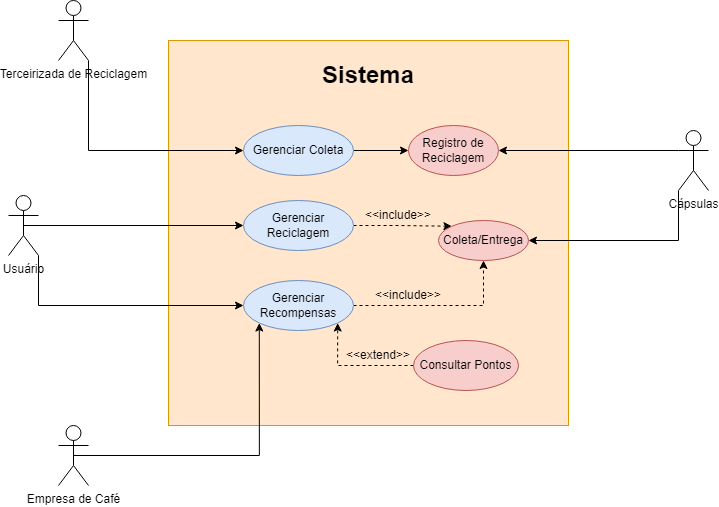

The diagram above was exported from draw.io. Its source (the exported page's mxGraphModel, read from the mxfile embedded in the PNG):
<mxGraphModel dx="1134" dy="637" grid="1" gridSize="10" guides="1" tooltips="1" connect="1" arrows="1" fold="1" page="1" pageScale="1" pageWidth="827" pageHeight="1169" math="0" shadow="0">
  <root>
    <mxCell id="0" />
    <mxCell id="1" parent="0" />
    <mxCell id="IywZkA4fidltLhhHEJf_-6" value="" style="html=1;whiteSpace=wrap;fillColor=#ffe6cc;strokeColor=#d79b00;align=left;" vertex="1" parent="1">
      <mxGeometry x="250" y="80" width="400" height="385" as="geometry" />
    </mxCell>
    <mxCell id="IywZkA4fidltLhhHEJf_-119" style="edgeStyle=orthogonalEdgeStyle;rounded=0;orthogonalLoop=1;jettySize=auto;html=1;exitX=1;exitY=1;exitDx=0;exitDy=0;exitPerimeter=0;entryX=0;entryY=0.5;entryDx=0;entryDy=0;" edge="1" parent="1" source="IywZkA4fidltLhhHEJf_-1" target="IywZkA4fidltLhhHEJf_-112">
      <mxGeometry relative="1" as="geometry" />
    </mxCell>
    <mxCell id="IywZkA4fidltLhhHEJf_-1" value="Terceirizada de Reciclagem" style="shape=umlActor;verticalLabelPosition=bottom;verticalAlign=top;html=1;" vertex="1" parent="1">
      <mxGeometry x="140" y="40" width="30" height="60" as="geometry" />
    </mxCell>
    <mxCell id="IywZkA4fidltLhhHEJf_-121" style="edgeStyle=orthogonalEdgeStyle;rounded=0;orthogonalLoop=1;jettySize=auto;html=1;exitX=0.5;exitY=0.5;exitDx=0;exitDy=0;exitPerimeter=0;entryX=0;entryY=0.5;entryDx=0;entryDy=0;" edge="1" parent="1" source="IywZkA4fidltLhhHEJf_-2" target="IywZkA4fidltLhhHEJf_-114">
      <mxGeometry relative="1" as="geometry" />
    </mxCell>
    <mxCell id="IywZkA4fidltLhhHEJf_-128" style="edgeStyle=orthogonalEdgeStyle;rounded=0;orthogonalLoop=1;jettySize=auto;html=1;exitX=1;exitY=1;exitDx=0;exitDy=0;exitPerimeter=0;entryX=0;entryY=0.5;entryDx=0;entryDy=0;" edge="1" parent="1" source="IywZkA4fidltLhhHEJf_-2" target="IywZkA4fidltLhhHEJf_-115">
      <mxGeometry relative="1" as="geometry" />
    </mxCell>
    <mxCell id="IywZkA4fidltLhhHEJf_-2" value="Usuário" style="shape=umlActor;verticalLabelPosition=bottom;verticalAlign=top;html=1;" vertex="1" parent="1">
      <mxGeometry x="90" y="235" width="30" height="60" as="geometry" />
    </mxCell>
    <mxCell id="IywZkA4fidltLhhHEJf_-122" style="edgeStyle=orthogonalEdgeStyle;rounded=0;orthogonalLoop=1;jettySize=auto;html=1;exitX=0.5;exitY=0.5;exitDx=0;exitDy=0;exitPerimeter=0;entryX=0;entryY=1;entryDx=0;entryDy=0;" edge="1" parent="1" source="IywZkA4fidltLhhHEJf_-3" target="IywZkA4fidltLhhHEJf_-115">
      <mxGeometry relative="1" as="geometry">
        <Array as="points">
          <mxPoint x="341" y="495" />
        </Array>
      </mxGeometry>
    </mxCell>
    <mxCell id="IywZkA4fidltLhhHEJf_-3" value="Empresa de Café" style="shape=umlActor;verticalLabelPosition=bottom;verticalAlign=top;html=1;" vertex="1" parent="1">
      <mxGeometry x="140" y="465" width="30" height="60" as="geometry" />
    </mxCell>
    <mxCell id="IywZkA4fidltLhhHEJf_-129" style="edgeStyle=orthogonalEdgeStyle;rounded=0;orthogonalLoop=1;jettySize=auto;html=1;exitX=0;exitY=0.3333333333333333;exitDx=0;exitDy=0;exitPerimeter=0;entryX=1;entryY=0.5;entryDx=0;entryDy=0;" edge="1" parent="1" source="IywZkA4fidltLhhHEJf_-4" target="IywZkA4fidltLhhHEJf_-116">
      <mxGeometry relative="1" as="geometry" />
    </mxCell>
    <mxCell id="IywZkA4fidltLhhHEJf_-130" style="edgeStyle=orthogonalEdgeStyle;rounded=0;orthogonalLoop=1;jettySize=auto;html=1;exitX=0;exitY=1;exitDx=0;exitDy=0;exitPerimeter=0;entryX=1;entryY=0.5;entryDx=0;entryDy=0;" edge="1" parent="1" source="IywZkA4fidltLhhHEJf_-4" target="IywZkA4fidltLhhHEJf_-118">
      <mxGeometry relative="1" as="geometry" />
    </mxCell>
    <mxCell id="IywZkA4fidltLhhHEJf_-4" value="Cápsulas" style="shape=umlActor;verticalLabelPosition=bottom;verticalAlign=top;html=1;" vertex="1" parent="1">
      <mxGeometry x="760" y="170" width="30" height="60" as="geometry" />
    </mxCell>
    <mxCell id="IywZkA4fidltLhhHEJf_-111" value="&lt;h1&gt;&lt;b&gt;Sistema&lt;/b&gt;&lt;/h1&gt;" style="text;html=1;align=center;verticalAlign=middle;whiteSpace=wrap;rounded=0;" vertex="1" parent="1">
      <mxGeometry x="420" y="100" width="60" height="30" as="geometry" />
    </mxCell>
    <mxCell id="IywZkA4fidltLhhHEJf_-131" style="edgeStyle=orthogonalEdgeStyle;rounded=0;orthogonalLoop=1;jettySize=auto;html=1;exitX=1;exitY=0.5;exitDx=0;exitDy=0;entryX=0;entryY=0.5;entryDx=0;entryDy=0;" edge="1" parent="1" source="IywZkA4fidltLhhHEJf_-112" target="IywZkA4fidltLhhHEJf_-116">
      <mxGeometry relative="1" as="geometry" />
    </mxCell>
    <mxCell id="IywZkA4fidltLhhHEJf_-112" value="Gerenciar Coleta" style="ellipse;whiteSpace=wrap;html=1;fillColor=#dae8fc;strokeColor=#6c8ebf;" vertex="1" parent="1">
      <mxGeometry x="325" y="165" width="110" height="50" as="geometry" />
    </mxCell>
    <mxCell id="IywZkA4fidltLhhHEJf_-127" style="edgeStyle=orthogonalEdgeStyle;rounded=0;orthogonalLoop=1;jettySize=auto;html=1;exitX=1;exitY=0.5;exitDx=0;exitDy=0;entryX=0;entryY=0;entryDx=0;entryDy=0;dashed=1;" edge="1" parent="1" source="IywZkA4fidltLhhHEJf_-114" target="IywZkA4fidltLhhHEJf_-118">
      <mxGeometry relative="1" as="geometry" />
    </mxCell>
    <mxCell id="IywZkA4fidltLhhHEJf_-114" value="Gerenciar Reciclagem" style="ellipse;whiteSpace=wrap;html=1;fillColor=#dae8fc;strokeColor=#6c8ebf;" vertex="1" parent="1">
      <mxGeometry x="325" y="240" width="110" height="50" as="geometry" />
    </mxCell>
    <mxCell id="IywZkA4fidltLhhHEJf_-126" style="edgeStyle=orthogonalEdgeStyle;rounded=0;orthogonalLoop=1;jettySize=auto;html=1;exitX=1;exitY=0.5;exitDx=0;exitDy=0;entryX=0.5;entryY=1;entryDx=0;entryDy=0;dashed=1;" edge="1" parent="1" source="IywZkA4fidltLhhHEJf_-115" target="IywZkA4fidltLhhHEJf_-118">
      <mxGeometry relative="1" as="geometry" />
    </mxCell>
    <mxCell id="IywZkA4fidltLhhHEJf_-115" value="Gerenciar Recompensas" style="ellipse;whiteSpace=wrap;html=1;fillColor=#dae8fc;strokeColor=#6c8ebf;" vertex="1" parent="1">
      <mxGeometry x="325" y="320" width="110" height="50" as="geometry" />
    </mxCell>
    <mxCell id="IywZkA4fidltLhhHEJf_-116" value="Registro de Reciclagem" style="ellipse;whiteSpace=wrap;html=1;fillColor=#f8cecc;strokeColor=#b85450;" vertex="1" parent="1">
      <mxGeometry x="490" y="165" width="90" height="50" as="geometry" />
    </mxCell>
    <mxCell id="IywZkA4fidltLhhHEJf_-118" value="Coleta/Entrega" style="ellipse;whiteSpace=wrap;html=1;fillColor=#f8cecc;strokeColor=#b85450;" vertex="1" parent="1">
      <mxGeometry x="520" y="260" width="90" height="40" as="geometry" />
    </mxCell>
    <mxCell id="IywZkA4fidltLhhHEJf_-132" value="&amp;lt;&amp;lt;include&amp;gt;&amp;gt;" style="text;html=1;align=center;verticalAlign=middle;whiteSpace=wrap;rounded=0;" vertex="1" parent="1">
      <mxGeometry x="460" y="320" width="60" height="30" as="geometry" />
    </mxCell>
    <mxCell id="IywZkA4fidltLhhHEJf_-134" value="&amp;lt;&amp;lt;include&amp;gt;&amp;gt;" style="text;html=1;align=center;verticalAlign=middle;whiteSpace=wrap;rounded=0;" vertex="1" parent="1">
      <mxGeometry x="450" y="240" width="60" height="30" as="geometry" />
    </mxCell>
    <mxCell id="IywZkA4fidltLhhHEJf_-136" style="edgeStyle=orthogonalEdgeStyle;rounded=0;orthogonalLoop=1;jettySize=auto;html=1;exitX=0;exitY=0.5;exitDx=0;exitDy=0;entryX=1;entryY=1;entryDx=0;entryDy=0;dashed=1;" edge="1" parent="1" source="IywZkA4fidltLhhHEJf_-135" target="IywZkA4fidltLhhHEJf_-115">
      <mxGeometry relative="1" as="geometry" />
    </mxCell>
    <mxCell id="IywZkA4fidltLhhHEJf_-135" value="Consultar Pontos" style="ellipse;whiteSpace=wrap;html=1;fillColor=#f8cecc;strokeColor=#b85450;" vertex="1" parent="1">
      <mxGeometry x="495" y="380" width="105" height="50" as="geometry" />
    </mxCell>
    <mxCell id="IywZkA4fidltLhhHEJf_-137" value="&amp;lt;&amp;lt;extend&amp;gt;&amp;gt;" style="text;html=1;align=center;verticalAlign=middle;whiteSpace=wrap;rounded=0;" vertex="1" parent="1">
      <mxGeometry x="430" y="380" width="60" height="30" as="geometry" />
    </mxCell>
  </root>
</mxGraphModel>